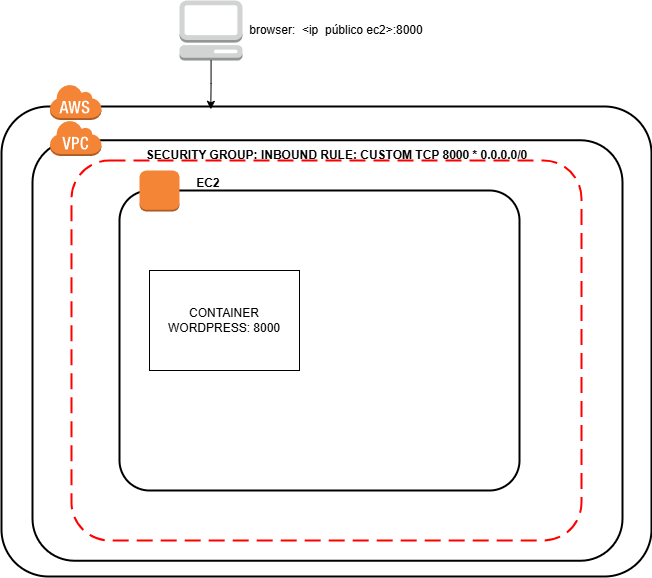

The diagram above was exported from draw.io. Its source (the exported page's mxGraphModel, read from the mxfile embedded in the PNG):
<mxGraphModel dx="1119" dy="1054" grid="1" gridSize="10" guides="1" tooltips="1" connect="1" arrows="1" fold="1" page="1" pageScale="1" pageWidth="827" pageHeight="1169" math="0" shadow="0">
  <root>
    <mxCell id="0" />
    <mxCell id="1" parent="0" />
    <mxCell id="1eiWn7lK2z8H6s2FymKI-4" value="" style="rounded=1;arcSize=10;dashed=1;strokeColor=#ff0000;fillColor=none;gradientColor=none;dashPattern=8 4;strokeWidth=2;" vertex="1" parent="1">
      <mxGeometry x="202" y="160" width="510" height="380" as="geometry" />
    </mxCell>
    <mxCell id="1eiWn7lK2z8H6s2FymKI-5" value="" style="rounded=1;arcSize=10;dashed=0;fillColor=none;gradientColor=none;strokeWidth=2;" vertex="1" parent="1">
      <mxGeometry x="250" y="190" width="400" height="300" as="geometry" />
    </mxCell>
    <mxCell id="1eiWn7lK2z8H6s2FymKI-6" value="" style="dashed=0;html=1;shape=mxgraph.aws3.instance;fillColor=#F58536;gradientColor=none;dashed=0;" vertex="1" parent="1">
      <mxGeometry x="270" y="170" width="40" height="41" as="geometry" />
    </mxCell>
    <mxCell id="1eiWn7lK2z8H6s2FymKI-7" value="" style="rounded=1;arcSize=10;dashed=0;fillColor=none;gradientColor=none;strokeWidth=2;" vertex="1" parent="1">
      <mxGeometry x="132" y="106" width="650" height="470" as="geometry" />
    </mxCell>
    <mxCell id="1eiWn7lK2z8H6s2FymKI-8" value="" style="dashed=0;html=1;shape=mxgraph.aws3.cloud;fillColor=#F58536;gradientColor=none;dashed=0;" vertex="1" parent="1">
      <mxGeometry x="180" y="83.5" width="52" height="36" as="geometry" />
    </mxCell>
    <mxCell id="1eiWn7lK2z8H6s2FymKI-10" value="CONTAINER WORDPRESS: 8000" style="html=1;whiteSpace=wrap;shadow=0;" vertex="1" parent="1">
      <mxGeometry x="280" y="270" width="150" height="100" as="geometry" />
    </mxCell>
    <mxCell id="1eiWn7lK2z8H6s2FymKI-11" value="EC2&amp;nbsp;" style="text;align=center;fontStyle=1;verticalAlign=middle;spacingLeft=3;spacingRight=3;strokeColor=none;rotatable=0;points=[[0,0.5],[1,0.5]];portConstraint=eastwest;html=1;" vertex="1" parent="1">
      <mxGeometry x="300" y="170" width="80" height="26" as="geometry" />
    </mxCell>
    <mxCell id="1eiWn7lK2z8H6s2FymKI-12" value="SECURITY GROUP: INBOUND RULE: CUSTOM TCP 8000 * 0.0.0.0/0" style="text;align=center;fontStyle=1;verticalAlign=middle;spacingLeft=3;spacingRight=3;strokeColor=none;rotatable=0;points=[[0,0.5],[1,0.5]];portConstraint=eastwest;html=1;" vertex="1" parent="1">
      <mxGeometry x="430" y="140" width="74" height="30" as="geometry" />
    </mxCell>
    <mxCell id="1eiWn7lK2z8H6s2FymKI-13" value="" style="rounded=1;arcSize=10;dashed=0;fillColor=none;gradientColor=none;strokeWidth=2;" vertex="1" parent="1">
      <mxGeometry x="163" y="139.75" width="590" height="420.5" as="geometry" />
    </mxCell>
    <mxCell id="1eiWn7lK2z8H6s2FymKI-14" value="" style="dashed=0;html=1;shape=mxgraph.aws3.virtual_private_cloud;fillColor=#F58536;gradientColor=none;dashed=0;" vertex="1" parent="1">
      <mxGeometry x="180" y="119.5" width="52" height="36" as="geometry" />
    </mxCell>
    <mxCell id="1eiWn7lK2z8H6s2FymKI-15" value="" style="outlineConnect=0;dashed=0;verticalLabelPosition=bottom;verticalAlign=top;align=center;html=1;shape=mxgraph.aws3.management_console;fillColor=#D2D3D3;gradientColor=none;" vertex="1" parent="1">
      <mxGeometry x="310" width="63" height="60" as="geometry" />
    </mxCell>
    <mxCell id="1eiWn7lK2z8H6s2FymKI-17" style="edgeStyle=orthogonalEdgeStyle;rounded=0;orthogonalLoop=1;jettySize=auto;html=1;entryX=0.322;entryY=0.006;entryDx=0;entryDy=0;entryPerimeter=0;" edge="1" parent="1" source="1eiWn7lK2z8H6s2FymKI-15" target="1eiWn7lK2z8H6s2FymKI-7">
      <mxGeometry relative="1" as="geometry" />
    </mxCell>
    <mxCell id="1eiWn7lK2z8H6s2FymKI-18" value="browser:&amp;nbsp; &amp;lt;ip&amp;nbsp; público ec2&amp;gt;:8000" style="text;html=1;align=center;verticalAlign=middle;whiteSpace=wrap;rounded=0;" vertex="1" parent="1">
      <mxGeometry x="362" y="15" width="210" height="30" as="geometry" />
    </mxCell>
  </root>
</mxGraphModel>